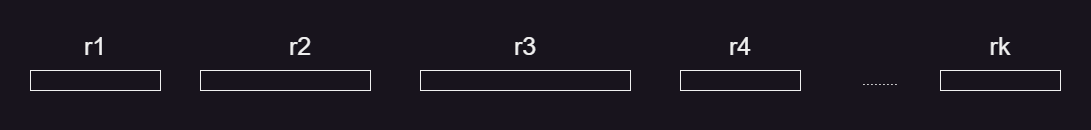

The diagram above was exported from draw.io. Its source (the exported page's mxGraphModel, read from the mxfile embedded in the PNG):
<mxGraphModel dx="1434" dy="836" grid="1" gridSize="10" guides="1" tooltips="1" connect="1" arrows="1" fold="1" page="1" pageScale="1" pageWidth="200000" pageHeight="200000" math="0" shadow="0">
  <root>
    <mxCell id="0" />
    <mxCell id="1" parent="0" />
    <mxCell id="QM3KQde6pfJukfNRSHJZ-1" value="" style="rounded=0;whiteSpace=wrap;html=1;" vertex="1" parent="1">
      <mxGeometry x="170" y="360" width="130" height="20" as="geometry" />
    </mxCell>
    <mxCell id="QM3KQde6pfJukfNRSHJZ-2" value="" style="rounded=0;whiteSpace=wrap;html=1;" vertex="1" parent="1">
      <mxGeometry x="340" y="360" width="170" height="20" as="geometry" />
    </mxCell>
    <mxCell id="QM3KQde6pfJukfNRSHJZ-3" value="" style="rounded=0;whiteSpace=wrap;html=1;" vertex="1" parent="1">
      <mxGeometry x="560" y="360" width="210" height="20" as="geometry" />
    </mxCell>
    <mxCell id="QM3KQde6pfJukfNRSHJZ-4" value="" style="rounded=0;whiteSpace=wrap;html=1;" vertex="1" parent="1">
      <mxGeometry x="820" y="360" width="120" height="20" as="geometry" />
    </mxCell>
    <mxCell id="QM3KQde6pfJukfNRSHJZ-5" value="" style="rounded=0;whiteSpace=wrap;html=1;" vertex="1" parent="1">
      <mxGeometry x="1080" y="360" width="120" height="20" as="geometry" />
    </mxCell>
    <mxCell id="QM3KQde6pfJukfNRSHJZ-6" value="·········" style="text;html=1;strokeColor=none;fillColor=none;align=center;verticalAlign=middle;whiteSpace=wrap;rounded=0;" vertex="1" parent="1">
      <mxGeometry x="990" y="360" width="60" height="30" as="geometry" />
    </mxCell>
    <mxCell id="QM3KQde6pfJukfNRSHJZ-7" value="&lt;font style=&quot;font-size: 25px;&quot;&gt;r1&lt;/font&gt;" style="text;html=1;strokeColor=none;fillColor=none;align=center;verticalAlign=middle;whiteSpace=wrap;rounded=0;" vertex="1" parent="1">
      <mxGeometry x="205" y="320" width="60" height="30" as="geometry" />
    </mxCell>
    <mxCell id="QM3KQde6pfJukfNRSHJZ-8" value="&lt;font style=&quot;font-size: 25px;&quot;&gt;r2&lt;/font&gt;" style="text;html=1;strokeColor=none;fillColor=none;align=center;verticalAlign=middle;whiteSpace=wrap;rounded=0;" vertex="1" parent="1">
      <mxGeometry x="410" y="320" width="60" height="30" as="geometry" />
    </mxCell>
    <mxCell id="QM3KQde6pfJukfNRSHJZ-9" value="&lt;font style=&quot;font-size: 25px;&quot;&gt;r3&lt;/font&gt;" style="text;html=1;strokeColor=none;fillColor=none;align=center;verticalAlign=middle;whiteSpace=wrap;rounded=0;" vertex="1" parent="1">
      <mxGeometry x="635" y="320" width="60" height="30" as="geometry" />
    </mxCell>
    <mxCell id="QM3KQde6pfJukfNRSHJZ-10" value="&lt;font style=&quot;font-size: 25px;&quot;&gt;r4&lt;/font&gt;" style="text;html=1;strokeColor=none;fillColor=none;align=center;verticalAlign=middle;whiteSpace=wrap;rounded=0;" vertex="1" parent="1">
      <mxGeometry x="850" y="320" width="60" height="30" as="geometry" />
    </mxCell>
    <mxCell id="QM3KQde6pfJukfNRSHJZ-11" value="&lt;span style=&quot;font-size: 25px;&quot;&gt;rk&lt;/span&gt;" style="text;html=1;strokeColor=none;fillColor=none;align=center;verticalAlign=middle;whiteSpace=wrap;rounded=0;" vertex="1" parent="1">
      <mxGeometry x="1110" y="320" width="60" height="30" as="geometry" />
    </mxCell>
  </root>
</mxGraphModel>